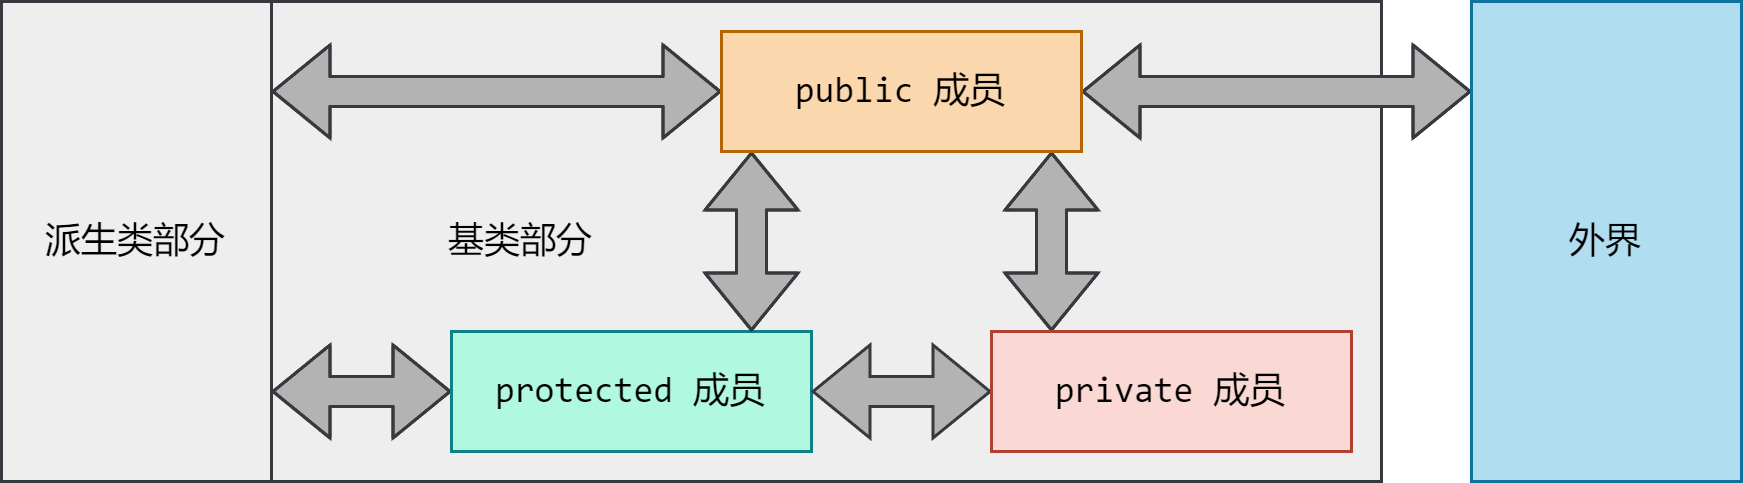

The diagram above was exported from draw.io. Its source (the exported page's mxGraphModel, read from the mxfile embedded in the PNG):
<mxGraphModel dx="977" dy="671" grid="1" gridSize="10" guides="1" tooltips="1" connect="1" arrows="1" fold="1" page="1" pageScale="1" pageWidth="850" pageHeight="1100" math="0" shadow="0">
  <root>
    <mxCell id="0" />
    <mxCell id="1" parent="0" />
    <mxCell id="m0NGbrf-xR5CA_mGpvCX-25" value="基类部分&amp;nbsp; &amp;nbsp; &amp;nbsp; &amp;nbsp; &amp;nbsp; &amp;nbsp; &amp;nbsp; &amp;nbsp; &amp;nbsp; &amp;nbsp; &amp;nbsp; &amp;nbsp; &amp;nbsp; &amp;nbsp; &amp;nbsp; &amp;nbsp; &amp;nbsp; &amp;nbsp; &amp;nbsp; &amp;nbsp; &amp;nbsp; &amp;nbsp; &amp;nbsp; &amp;nbsp; &amp;nbsp; &amp;nbsp; &amp;nbsp; &amp;nbsp; &amp;nbsp; &amp;nbsp; &amp;nbsp;" style="rounded=0;whiteSpace=wrap;html=1;gradientColor=none;fillColor=#EEEEEE;strokeColor=#36393d;align=center;" parent="1" vertex="1">
      <mxGeometry x="200" y="80" width="370" height="160" as="geometry" />
    </mxCell>
    <mxCell id="m0NGbrf-xR5CA_mGpvCX-26" style="edgeStyle=orthogonalEdgeStyle;rounded=0;orthogonalLoop=1;jettySize=auto;html=1;shape=flexArrow;startArrow=block;fillColor=#b3b3b3;strokeColor=#36393d;" parent="1" source="m0NGbrf-xR5CA_mGpvCX-27" target="m0NGbrf-xR5CA_mGpvCX-36" edge="1">
      <mxGeometry relative="1" as="geometry">
        <Array as="points">
          <mxPoint x="230" y="210" />
          <mxPoint x="230" y="210" />
        </Array>
      </mxGeometry>
    </mxCell>
    <mxCell id="m0NGbrf-xR5CA_mGpvCX-27" value="protected 成员" style="rounded=0;whiteSpace=wrap;html=1;fillColor=#B0F9E0;strokeColor=#0E8088;fontFamily=consolas;" parent="1" vertex="1">
      <mxGeometry x="260" y="190" width="120" height="40" as="geometry" />
    </mxCell>
    <mxCell id="m0NGbrf-xR5CA_mGpvCX-28" value="" style="edgeStyle=orthogonalEdgeStyle;rounded=0;orthogonalLoop=1;jettySize=auto;html=1;startArrow=block;shape=flexArrow;fillColor=#b3b3b3;strokeColor=#36393D;" parent="1" source="m0NGbrf-xR5CA_mGpvCX-32" target="m0NGbrf-xR5CA_mGpvCX-33" edge="1">
      <mxGeometry relative="1" as="geometry">
        <Array as="points">
          <mxPoint x="520" y="110" />
          <mxPoint x="520" y="110" />
        </Array>
      </mxGeometry>
    </mxCell>
    <mxCell id="m0NGbrf-xR5CA_mGpvCX-29" value="" style="edgeStyle=orthogonalEdgeStyle;rounded=0;orthogonalLoop=1;jettySize=auto;html=1;startArrow=classic;startFill=1;shape=flexArrow;fillColor=#b3b3b3;strokeColor=#36393d;" parent="1" source="m0NGbrf-xR5CA_mGpvCX-32" target="m0NGbrf-xR5CA_mGpvCX-35" edge="1">
      <mxGeometry relative="1" as="geometry">
        <Array as="points">
          <mxPoint x="460" y="170" />
          <mxPoint x="460" y="170" />
        </Array>
      </mxGeometry>
    </mxCell>
    <mxCell id="m0NGbrf-xR5CA_mGpvCX-30" style="edgeStyle=orthogonalEdgeStyle;rounded=0;orthogonalLoop=1;jettySize=auto;html=1;shape=flexArrow;startArrow=block;fillColor=#b3b3b3;strokeColor=#36393d;" parent="1" source="m0NGbrf-xR5CA_mGpvCX-32" target="m0NGbrf-xR5CA_mGpvCX-27" edge="1">
      <mxGeometry relative="1" as="geometry">
        <Array as="points">
          <mxPoint x="360" y="160" />
          <mxPoint x="360" y="160" />
        </Array>
      </mxGeometry>
    </mxCell>
    <mxCell id="m0NGbrf-xR5CA_mGpvCX-31" style="edgeStyle=orthogonalEdgeStyle;rounded=0;orthogonalLoop=1;jettySize=auto;html=1;shape=flexArrow;startArrow=block;fillColor=#b3b3b3;strokeColor=#36393d;" parent="1" source="m0NGbrf-xR5CA_mGpvCX-32" target="m0NGbrf-xR5CA_mGpvCX-36" edge="1">
      <mxGeometry relative="1" as="geometry">
        <Array as="points">
          <mxPoint x="250" y="110" />
          <mxPoint x="250" y="110" />
        </Array>
      </mxGeometry>
    </mxCell>
    <mxCell id="m0NGbrf-xR5CA_mGpvCX-32" value="public&amp;nbsp;成员" style="rounded=0;whiteSpace=wrap;html=1;fillColor=#fad7ac;strokeColor=#b46504;fontFamily=consolas;" parent="1" vertex="1">
      <mxGeometry x="350" y="90" width="120" height="40" as="geometry" />
    </mxCell>
    <mxCell id="m0NGbrf-xR5CA_mGpvCX-33" value="外界" style="rounded=0;whiteSpace=wrap;html=1;fillColor=#b1ddf0;strokeColor=#10739e;fontFamily=consolas;" parent="1" vertex="1">
      <mxGeometry x="600" y="80" width="90" height="160" as="geometry" />
    </mxCell>
    <mxCell id="m0NGbrf-xR5CA_mGpvCX-34" style="edgeStyle=orthogonalEdgeStyle;rounded=0;orthogonalLoop=1;jettySize=auto;html=1;startArrow=classic;startFill=1;shape=flexArrow;fillColor=#b3b3b3;strokeColor=#36393d;" parent="1" source="m0NGbrf-xR5CA_mGpvCX-35" target="m0NGbrf-xR5CA_mGpvCX-27" edge="1">
      <mxGeometry relative="1" as="geometry" />
    </mxCell>
    <mxCell id="m0NGbrf-xR5CA_mGpvCX-35" value="private&amp;nbsp;成员" style="rounded=0;whiteSpace=wrap;html=1;fillColor=#fad9d5;strokeColor=#ae4132;fontFamily=consolas;" parent="1" vertex="1">
      <mxGeometry x="440" y="190" width="120" height="40" as="geometry" />
    </mxCell>
    <mxCell id="m0NGbrf-xR5CA_mGpvCX-36" value="派生类部分" style="rounded=0;whiteSpace=wrap;html=1;fillColor=#eeeeee;strokeColor=#36393d;fontFamily=consolas;" parent="1" vertex="1">
      <mxGeometry x="110" y="80" width="90" height="160" as="geometry" />
    </mxCell>
  </root>
</mxGraphModel>